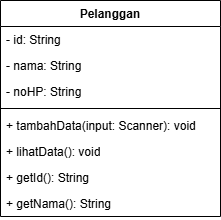

The diagram above was exported from draw.io. Its source (the exported page's mxGraphModel, read from the mxfile embedded in the PNG):
<mxGraphModel dx="874" dy="529" grid="1" gridSize="10" guides="1" tooltips="1" connect="1" arrows="1" fold="1" page="1" pageScale="1" pageWidth="850" pageHeight="1100" math="0" shadow="0">
  <root>
    <mxCell id="0" />
    <mxCell id="1" parent="0" />
    <mxCell id="faRiHA-rr7ZNpFqjXH6d-1" value="Pelanggan" style="swimlane;fontStyle=1;align=center;verticalAlign=top;childLayout=stackLayout;horizontal=1;startSize=26;horizontalStack=0;resizeParent=1;resizeParentMax=0;resizeLast=0;collapsible=1;marginBottom=0;whiteSpace=wrap;html=1;" vertex="1" parent="1">
      <mxGeometry x="280" y="80" width="220" height="216" as="geometry" />
    </mxCell>
    <mxCell id="faRiHA-rr7ZNpFqjXH6d-2" value="- id: String" style="text;strokeColor=none;fillColor=none;align=left;verticalAlign=top;spacingLeft=4;spacingRight=4;overflow=hidden;rotatable=0;points=[[0,0.5],[1,0.5]];portConstraint=eastwest;whiteSpace=wrap;html=1;" vertex="1" parent="faRiHA-rr7ZNpFqjXH6d-1">
      <mxGeometry y="26" width="220" height="26" as="geometry" />
    </mxCell>
    <mxCell id="faRiHA-rr7ZNpFqjXH6d-3" value="- nama: String" style="text;strokeColor=none;fillColor=none;align=left;verticalAlign=top;spacingLeft=4;spacingRight=4;overflow=hidden;rotatable=0;points=[[0,0.5],[1,0.5]];portConstraint=eastwest;whiteSpace=wrap;html=1;" vertex="1" parent="faRiHA-rr7ZNpFqjXH6d-1">
      <mxGeometry y="52" width="220" height="26" as="geometry" />
    </mxCell>
    <mxCell id="faRiHA-rr7ZNpFqjXH6d-4" value="- noHP: String" style="text;strokeColor=none;fillColor=none;align=left;verticalAlign=top;spacingLeft=4;spacingRight=4;overflow=hidden;rotatable=0;points=[[0,0.5],[1,0.5]];portConstraint=eastwest;whiteSpace=wrap;html=1;" vertex="1" parent="faRiHA-rr7ZNpFqjXH6d-1">
      <mxGeometry y="78" width="220" height="26" as="geometry" />
    </mxCell>
    <mxCell id="faRiHA-rr7ZNpFqjXH6d-5" value="" style="line;strokeWidth=1;fillColor=none;align=left;verticalAlign=middle;spacingTop=-1;spacingLeft=3;spacingRight=3;rotatable=0;labelPosition=right;points=[];portConstraint=eastwest;strokeColor=inherit;" vertex="1" parent="faRiHA-rr7ZNpFqjXH6d-1">
      <mxGeometry y="104" width="220" height="8" as="geometry" />
    </mxCell>
    <mxCell id="faRiHA-rr7ZNpFqjXH6d-6" value="+ tambahData(input: Scanner): void" style="text;strokeColor=none;fillColor=none;align=left;verticalAlign=top;spacingLeft=4;spacingRight=4;overflow=hidden;rotatable=0;points=[[0,0.5],[1,0.5]];portConstraint=eastwest;whiteSpace=wrap;html=1;" vertex="1" parent="faRiHA-rr7ZNpFqjXH6d-1">
      <mxGeometry y="112" width="220" height="26" as="geometry" />
    </mxCell>
    <mxCell id="faRiHA-rr7ZNpFqjXH6d-7" value="+ lihatData(): void" style="text;strokeColor=none;fillColor=none;align=left;verticalAlign=top;spacingLeft=4;spacingRight=4;overflow=hidden;rotatable=0;points=[[0,0.5],[1,0.5]];portConstraint=eastwest;whiteSpace=wrap;html=1;" vertex="1" parent="faRiHA-rr7ZNpFqjXH6d-1">
      <mxGeometry y="138" width="220" height="26" as="geometry" />
    </mxCell>
    <mxCell id="faRiHA-rr7ZNpFqjXH6d-8" value="+ getId(): String" style="text;strokeColor=none;fillColor=none;align=left;verticalAlign=top;spacingLeft=4;spacingRight=4;overflow=hidden;rotatable=0;points=[[0,0.5],[1,0.5]];portConstraint=eastwest;whiteSpace=wrap;html=1;" vertex="1" parent="faRiHA-rr7ZNpFqjXH6d-1">
      <mxGeometry y="164" width="220" height="26" as="geometry" />
    </mxCell>
    <mxCell id="faRiHA-rr7ZNpFqjXH6d-9" value="+ getNama(): String" style="text;strokeColor=none;fillColor=none;align=left;verticalAlign=top;spacingLeft=4;spacingRight=4;overflow=hidden;rotatable=0;points=[[0,0.5],[1,0.5]];portConstraint=eastwest;whiteSpace=wrap;html=1;" vertex="1" parent="faRiHA-rr7ZNpFqjXH6d-1">
      <mxGeometry y="190" width="220" height="26" as="geometry" />
    </mxCell>
  </root>
</mxGraphModel>